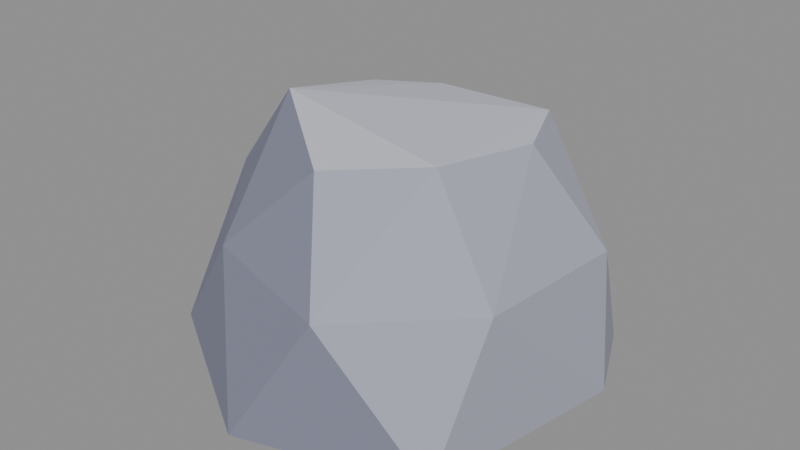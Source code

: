# Source: stone_smallA.blend  (saved by Blender 5.2.45; exported with 4.5.12 LTS)
import bpy
from mathutils import Matrix  # noqa: F401  (used for matrix-valued properties, if any)

bpy.ops.wm.read_factory_settings(use_empty=True)
scene = bpy.context.scene
scene.name = 'Scene'

# ---- collections
col_col_lowpoly = bpy.data.collections.new('COL_LowPoly'); scene.collection.children.link(col_col_lowpoly)

# ---- images (referenced by path relative to the original .blend; pixels are not part of the script)
import os
ASSET_DIR = os.environ.get("B2B_ASSET_DIR", "")  # directory of the original .blend (textures are referenced by path, not embedded)
HERE = os.path.dirname(os.path.abspath(__file__))  # packed textures are extracted next to this script under _unpacked/

def load_image(name, relpath, width, height, colorspace="sRGB"):
    """Load a texture the original file referenced (path relative to the .blend, or extracted next to this script)."""
    p = next((c for c in (os.path.join(HERE, relpath), os.path.join(ASSET_DIR, relpath)) if relpath and os.path.exists(c)), "")
    if p:
        img = bpy.data.images.load(p, check_existing=True)
        img.name = name
    else:  # same state as the original file: an image datablock whose file is absent (Cycles renders it pink)
        img = bpy.data.images.new(name, width, height)
        img.source = "FILE"
        img.filepath = "//" + (relpath or name)
    img.colorspace_settings.name = colorspace
    return img
img_stone_smalla_basecolor = load_image('stone_smallA_BaseColor', '_unpacked/stone_smallA_BaseColor.8cf2768a.png', 112, 16, 'sRGB')
img_stone_smalla_maskmap = load_image('stone_smallA_MaskMap', '_unpacked/stone_smallA_MaskMap.37e9bd9d.png', 112, 16, 'Non-Color')

# ---- materials (node trees are filled in below, after node groups)
mat_m_stone_smalla = bpy.data.materials.new('M_stone_smallA')

# ---- material node trees
mat_m_stone_smalla.use_nodes = True; mat_m_stone_smalla.node_tree.nodes.clear()
_N = mat_m_stone_smalla.node_tree.nodes; _L = mat_m_stone_smalla.node_tree.links
n0 = _N.new('ShaderNodeBsdfPrincipled'); n0.name = 'Principled BSDF'; n0.location = (-200, 100)
n0.inputs[10].default_value = 0.005
n1 = _N.new('ShaderNodeOutputMaterial'); n1.name = 'Material Output'; n1.location = (200, 100)
n2 = _N.new('ShaderNodeTexImage'); n2.name = 'Image Texture'; n2.location = (0, 0)
n2.image = img_stone_smalla_basecolor
n2.interpolation = 'Closest'
n3 = _N.new('ShaderNodeTexImage'); n3.name = 'Image Texture.001'; n3.location = (0, 0)
n3.image = img_stone_smalla_maskmap
n3.interpolation = 'Closest'
n4 = _N.new('ShaderNodeSeparateColor'); n4.name = 'Separate Color'; n4.location = (0, 0)
n5 = _N.new('ShaderNodeMath'); n5.name = 'Math'; n5.location = (0, 0)
n5.operation = 'SUBTRACT'
n5.inputs[0].default_value = 1.0
_L.new(n0.outputs[0], n1.inputs[0])
_L.new(n2.outputs[0], n0.inputs[0])
_L.new(n3.outputs[0], n4.inputs[0])
_L.new(n4.outputs[0], n0.inputs[1])
_L.new(n3.outputs[1], n5.inputs[1])
_L.new(n5.outputs[0], n0.inputs[2])
n1.is_active_output = True

# ---- meshes
me_stone_smalla = bpy.data.meshes.new('stone_smallA')
me_stone_smalla.from_pydata([(0.1498, 0.03404, 0.0), (0.118, 0.1027, 0.0), (-0.02025, 0.1653, 0.0), (-0.1373, 0.08515, 0.0), (-0.1538, -0.08548, 0.0), (-0.0165, -0.1708, 0.0), (0.1205, -0.128, 0.0), (0.1374, 0.04211, 0.1045), (0.006796, 0.1433, 0.1045), (-0.08035, 0.1161, 0.1045), (-0.1648, -0.006325, 0.1045), (-0.06849, -0.1184, 0.1045), (0.0481, -0.1545, 0.1045), (0.128, -0.07645, 0.1045), (0.06468, 0.0749, 0.1785), (-0.0342, 0.07895, 0.1744), (-0.07698, 0.04968, 0.1755), (-0.08717, -0.03011, 0.1887), (-0.0008795, -0.09596, 0.1719), (0.07048, -0.06104, 0.1828), (0.08972, 0.01684, 0.1783)], [], [(4, 11, 10), (11, 17, 10), (17, 16, 10), (16, 9, 10), (9, 3, 10), (3, 4, 10), (5, 11, 4), (3, 2, 1), (3, 1, 0), (3, 0, 6), (3, 6, 5), (3, 5, 4), (5, 12, 11), (12, 18, 11), (18, 17, 11), (19, 14, 17), (14, 15, 17), (15, 16, 17), (18, 19, 17), (15, 9, 16), (2, 3, 9), (15, 8, 9), (8, 2, 9), (6, 12, 5), (6, 13, 12), (13, 19, 12), (19, 18, 12), (13, 20, 19), (20, 14, 19), (20, 7, 14), (7, 1, 14), (1, 8, 14), (8, 15, 14), (8, 1, 2), (0, 13, 6), (0, 7, 13), (7, 20, 13), (0, 1, 7)])
_uv = me_stone_smalla.uv_layers.new(name='UVMap')
_uv.uv.foreach_set('vector', [0.7857, 0.5, 0.7857, 0.5, 0.7857, 0.5, 0.7857, 0.5, 0.7857, 0.5, 0.7857, 0.5, 0.6429, 0.5, 0.6429, 0.5, 0.6429, 0.5, 0.6429, 0.5, 0.6429, 0.5, 0.6429, 0.5, 0.6429, 0.5, 0.6429, 0.5, 0.6429, 0.5, 0.7857, 0.5, 0.7857, 0.5, 0.7857, 0.5, 0.7857, 0.5, 0.7857, 0.5, 0.7857, 0.5, 0.6429, 0.5, 0.6429, 0.5, 0.6429, 0.5, 0.6429, 0.5, 0.6429, 0.5, 0.6429, 0.5, 0.6429, 0.5, 0.6429, 0.5, 0.6429, 0.5, 0.6429, 0.5, 0.6429, 0.5, 0.6429, 0.5, 0.6429, 0.5, 0.6429, 0.5, 0.6429, 0.5, 0.7857, 0.5, 0.7857, 0.5, 0.7857, 0.5, 0.7857, 0.5, 0.7857, 0.5, 0.7857, 0.5, 0.7857, 0.5, 0.7857, 0.5, 0.7857, 0.5, 0.9286, 0.5, 0.9286, 0.5, 0.9286, 0.5, 0.9286, 0.5, 0.9286, 0.5, 0.9286, 0.5, 0.9286, 0.5, 0.9286, 0.5, 0.9286, 0.5, 0.9286, 0.5, 0.9286, 0.5, 0.9286, 0.5, 0.6429, 0.5, 0.6429, 0.5, 0.6429, 0.5, 0.6429, 0.5, 0.6429, 0.5, 0.6429, 0.5, 0.6429, 0.5, 0.6429, 0.5, 0.6429, 0.5, 0.6429, 0.5, 0.6429, 0.5, 0.6429, 0.5, 0.7857, 0.5, 0.7857, 0.5, 0.7857, 0.5, 0.6429, 0.5, 0.6429, 0.5, 0.6429, 0.5, 0.6429, 0.5, 0.6429, 0.5, 0.6429, 0.5, 0.6429, 0.5, 0.6429, 0.5, 0.6429, 0.5, 0.6429, 0.5, 0.6429, 0.5, 0.6429, 0.5, 0.9286, 0.5, 0.9286, 0.5, 0.9286, 0.5, 0.6429, 0.5, 0.6429, 0.5, 0.6429, 0.5, 0.6429, 0.5, 0.6429, 0.5, 0.6429, 0.5, 0.6429, 0.5, 0.6429, 0.5, 0.6429, 0.5, 0.6429, 0.5, 0.6429, 0.5, 0.6429, 0.5, 0.6429, 0.5, 0.6429, 0.5, 0.6429, 0.5, 0.6429, 0.5, 0.6429, 0.5, 0.6429, 0.5, 0.6429, 0.5, 0.6429, 0.5, 0.6429, 0.5, 0.6429, 0.5, 0.6429, 0.5, 0.6429, 0.5, 0.6429, 0.5, 0.6429, 0.5, 0.6429, 0.5])
me_stone_smalla.materials.append(mat_m_stone_smalla)
me_stone_smalla.update()

# ---- objects
ob_stone_smalla = bpy.data.objects.new('stone_smallA', me_stone_smalla)

# ---- transforms, parenting, visibility, modifiers, constraints
ob_stone_smalla.location = (0.0, 0.0, 0.0)

# ---- collection membership
col_col_lowpoly.objects.link(ob_stone_smalla)

# ---- scene / render settings (as saved in the file)
scene.frame_start = 1; scene.frame_end = 250; scene.frame_set(1)
scene.render.engine = 'BLENDER_EEVEE_NEXT'
scene.render.bake_bias = 0.0
scene.render.bake_samples = 0
scene.render.compositor_device = 'GPU'
scene.eevee.use_volume_custom_range = False
scene.eevee.fast_gi_thickness_near = 0.1
scene.eevee.fast_gi_thickness_far = 0.0
scene.eevee.ray_tracing_options.screen_trace_thickness = 0.1
bpy.context.view_layer.update()

# ---- added for rendering (the .blend has no active camera and no usable light): camera, sun + grey world if the file has none
cam_auto = bpy.data.cameras.new('AutoCamera')
cam_auto.lens = 50.0
cam_auto.sensor_width = 36.0
cam_auto.clip_end = 1000.0
ob_auto_camera = bpy.data.objects.new('AutoCamera', cam_auto)
scene.collection.objects.link(ob_auto_camera)
ob_auto_camera.location = (0.452836, -0.555157, 0.462626)
ob_auto_camera.rotation_euler = (1.09748, -7.21219e-08, 0.694738)
scene.camera = ob_auto_camera
light_auto_sun = bpy.data.lights.new('AutoSun', 'SUN')
light_auto_sun.energy = 3.0
light_auto_sun.angle = 0.0523599
ob_auto_sun = bpy.data.objects.new('AutoSun', light_auto_sun)
scene.collection.objects.link(ob_auto_sun)
ob_auto_sun.rotation_euler = (0.872665, 0.174533, 0.523599)
if scene.world is None:
    world_auto = bpy.data.worlds.new('AutoWorld')
    world_auto.color = (0.3, 0.3, 0.3)
    scene.world = world_auto
bpy.context.view_layer.update()
